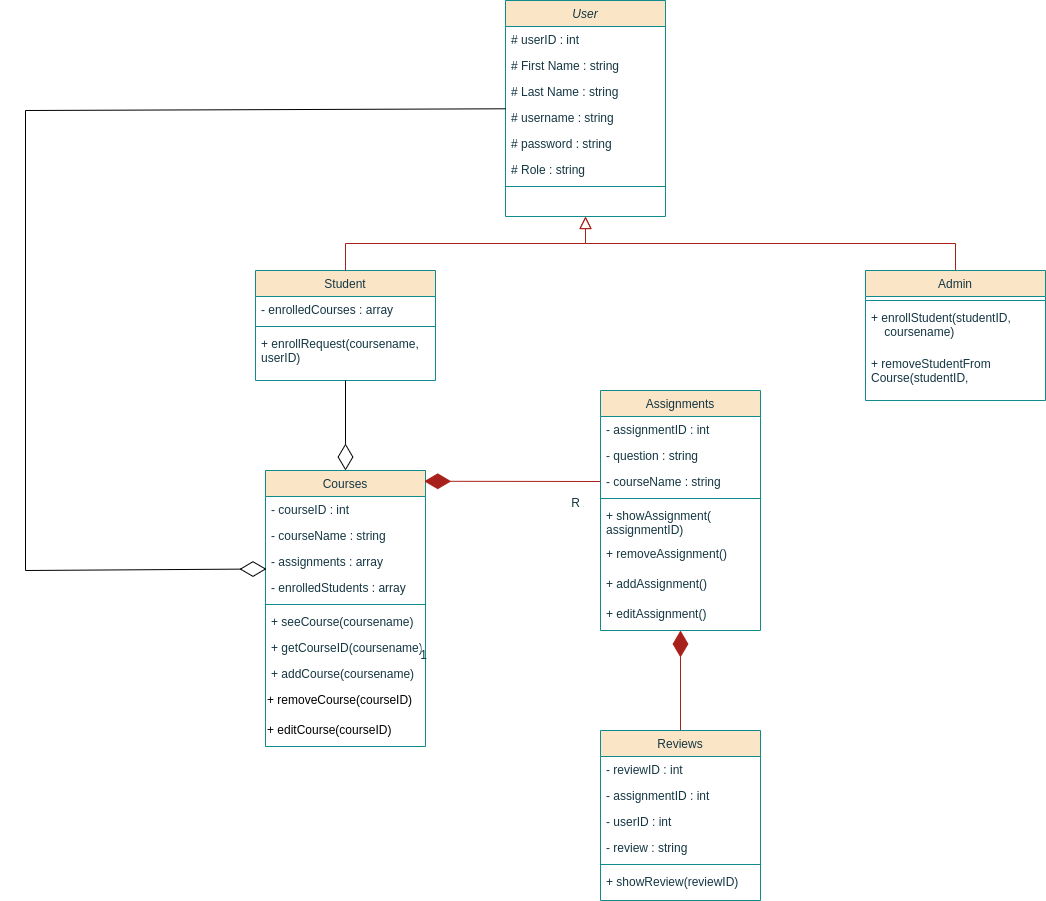

The diagram above was exported from draw.io. Its source (the exported page's mxGraphModel, read from the mxfile embedded in the PNG):
<mxGraphModel dx="2397" dy="863" grid="1" gridSize="10" guides="1" tooltips="1" connect="1" arrows="1" fold="1" page="1" pageScale="1" pageWidth="827" pageHeight="1169" math="0" shadow="0">
  <root>
    <mxCell id="WIyWlLk6GJQsqaUBKTNV-0" />
    <mxCell id="WIyWlLk6GJQsqaUBKTNV-1" parent="WIyWlLk6GJQsqaUBKTNV-0" />
    <mxCell id="zkfFHV4jXpPFQw0GAbJ--0" value="User" style="swimlane;fontStyle=2;align=center;verticalAlign=top;childLayout=stackLayout;horizontal=1;startSize=26;horizontalStack=0;resizeParent=1;resizeLast=0;collapsible=1;marginBottom=0;rounded=0;shadow=0;strokeWidth=1;labelBackgroundColor=none;fillColor=#FAE5C7;strokeColor=#0F8B8D;fontColor=#143642;" parent="WIyWlLk6GJQsqaUBKTNV-1" vertex="1">
      <mxGeometry x="210" y="30" width="160" height="216" as="geometry">
        <mxRectangle x="230" y="140" width="160" height="26" as="alternateBounds" />
      </mxGeometry>
    </mxCell>
    <mxCell id="zkfFHV4jXpPFQw0GAbJ--1" value="# userID : int" style="text;align=left;verticalAlign=top;spacingLeft=4;spacingRight=4;overflow=hidden;rotatable=0;points=[[0,0.5],[1,0.5]];portConstraint=eastwest;labelBackgroundColor=none;fontColor=#143642;" parent="zkfFHV4jXpPFQw0GAbJ--0" vertex="1">
      <mxGeometry y="26" width="160" height="26" as="geometry" />
    </mxCell>
    <mxCell id="zkfFHV4jXpPFQw0GAbJ--2" value="# First Name : string" style="text;align=left;verticalAlign=top;spacingLeft=4;spacingRight=4;overflow=hidden;rotatable=0;points=[[0,0.5],[1,0.5]];portConstraint=eastwest;rounded=0;shadow=0;html=0;labelBackgroundColor=none;fontColor=#143642;" parent="zkfFHV4jXpPFQw0GAbJ--0" vertex="1">
      <mxGeometry y="52" width="160" height="26" as="geometry" />
    </mxCell>
    <mxCell id="8YmtQcN07gmRgbNo7M-R-0" value="# Last Name : string" style="text;align=left;verticalAlign=top;spacingLeft=4;spacingRight=4;overflow=hidden;rotatable=0;points=[[0,0.5],[1,0.5]];portConstraint=eastwest;labelBackgroundColor=none;fontColor=#143642;" parent="zkfFHV4jXpPFQw0GAbJ--0" vertex="1">
      <mxGeometry y="78" width="160" height="26" as="geometry" />
    </mxCell>
    <mxCell id="8YmtQcN07gmRgbNo7M-R-17" value="# username : string" style="text;align=left;verticalAlign=top;spacingLeft=4;spacingRight=4;overflow=hidden;rotatable=0;points=[[0,0.5],[1,0.5]];portConstraint=eastwest;labelBackgroundColor=none;fontColor=#143642;" parent="zkfFHV4jXpPFQw0GAbJ--0" vertex="1">
      <mxGeometry y="104" width="160" height="26" as="geometry" />
    </mxCell>
    <mxCell id="8YmtQcN07gmRgbNo7M-R-18" value="# password : string" style="text;align=left;verticalAlign=top;spacingLeft=4;spacingRight=4;overflow=hidden;rotatable=0;points=[[0,0.5],[1,0.5]];portConstraint=eastwest;labelBackgroundColor=none;fontColor=#143642;" parent="zkfFHV4jXpPFQw0GAbJ--0" vertex="1">
      <mxGeometry y="130" width="160" height="26" as="geometry" />
    </mxCell>
    <mxCell id="zkfFHV4jXpPFQw0GAbJ--3" value="# Role : string" style="text;align=left;verticalAlign=top;spacingLeft=4;spacingRight=4;overflow=hidden;rotatable=0;points=[[0,0.5],[1,0.5]];portConstraint=eastwest;rounded=0;shadow=0;html=0;labelBackgroundColor=none;fontColor=#143642;" parent="zkfFHV4jXpPFQw0GAbJ--0" vertex="1">
      <mxGeometry y="156" width="160" height="26" as="geometry" />
    </mxCell>
    <mxCell id="zkfFHV4jXpPFQw0GAbJ--4" value="" style="line;html=1;strokeWidth=1;align=left;verticalAlign=middle;spacingTop=-1;spacingLeft=3;spacingRight=3;rotatable=0;labelPosition=right;points=[];portConstraint=eastwest;labelBackgroundColor=none;fillColor=#FAE5C7;strokeColor=#0F8B8D;fontColor=#143642;" parent="zkfFHV4jXpPFQw0GAbJ--0" vertex="1">
      <mxGeometry y="182" width="160" height="8" as="geometry" />
    </mxCell>
    <mxCell id="zkfFHV4jXpPFQw0GAbJ--6" value="Student" style="swimlane;fontStyle=0;align=center;verticalAlign=top;childLayout=stackLayout;horizontal=1;startSize=26;horizontalStack=0;resizeParent=1;resizeLast=0;collapsible=1;marginBottom=0;rounded=0;shadow=0;strokeWidth=1;labelBackgroundColor=none;fillColor=#FAE5C7;strokeColor=#0F8B8D;fontColor=#143642;" parent="WIyWlLk6GJQsqaUBKTNV-1" vertex="1">
      <mxGeometry x="-40" y="300" width="180" height="110" as="geometry">
        <mxRectangle x="130" y="380" width="160" height="26" as="alternateBounds" />
      </mxGeometry>
    </mxCell>
    <mxCell id="zkfFHV4jXpPFQw0GAbJ--7" value="- enrolledCourses : array" style="text;align=left;verticalAlign=top;spacingLeft=4;spacingRight=4;overflow=hidden;rotatable=0;points=[[0,0.5],[1,0.5]];portConstraint=eastwest;labelBackgroundColor=none;fontColor=#143642;" parent="zkfFHV4jXpPFQw0GAbJ--6" vertex="1">
      <mxGeometry y="26" width="180" height="26" as="geometry" />
    </mxCell>
    <mxCell id="zkfFHV4jXpPFQw0GAbJ--9" value="" style="line;html=1;strokeWidth=1;align=left;verticalAlign=middle;spacingTop=-1;spacingLeft=3;spacingRight=3;rotatable=0;labelPosition=right;points=[];portConstraint=eastwest;labelBackgroundColor=none;fillColor=#FAE5C7;strokeColor=#0F8B8D;fontColor=#143642;" parent="zkfFHV4jXpPFQw0GAbJ--6" vertex="1">
      <mxGeometry y="52" width="180" height="8" as="geometry" />
    </mxCell>
    <mxCell id="zkfFHV4jXpPFQw0GAbJ--11" value="+ enrollRequest(coursename,&#10;userID)" style="text;align=left;verticalAlign=top;spacingLeft=4;spacingRight=4;overflow=hidden;rotatable=0;points=[[0,0.5],[1,0.5]];portConstraint=eastwest;labelBackgroundColor=none;fontColor=#143642;" parent="zkfFHV4jXpPFQw0GAbJ--6" vertex="1">
      <mxGeometry y="60" width="180" height="40" as="geometry" />
    </mxCell>
    <mxCell id="zkfFHV4jXpPFQw0GAbJ--12" value="" style="endArrow=block;endSize=10;endFill=0;shadow=0;strokeWidth=1;rounded=0;edgeStyle=elbowEdgeStyle;elbow=vertical;labelBackgroundColor=none;strokeColor=#A8201A;fontColor=default;" parent="WIyWlLk6GJQsqaUBKTNV-1" source="zkfFHV4jXpPFQw0GAbJ--6" target="zkfFHV4jXpPFQw0GAbJ--0" edge="1">
      <mxGeometry width="160" relative="1" as="geometry">
        <mxPoint x="200" y="203" as="sourcePoint" />
        <mxPoint x="200" y="203" as="targetPoint" />
      </mxGeometry>
    </mxCell>
    <mxCell id="zkfFHV4jXpPFQw0GAbJ--16" value="" style="endArrow=block;endSize=10;endFill=0;shadow=0;strokeWidth=1;rounded=0;edgeStyle=elbowEdgeStyle;elbow=vertical;exitX=0.5;exitY=0;exitDx=0;exitDy=0;labelBackgroundColor=none;strokeColor=#A8201A;fontColor=default;" parent="WIyWlLk6GJQsqaUBKTNV-1" source="8YmtQcN07gmRgbNo7M-R-4" target="zkfFHV4jXpPFQw0GAbJ--0" edge="1">
      <mxGeometry width="160" relative="1" as="geometry">
        <mxPoint x="405" y="360" as="sourcePoint" />
        <mxPoint x="310" y="271" as="targetPoint" />
      </mxGeometry>
    </mxCell>
    <mxCell id="8YmtQcN07gmRgbNo7M-R-4" value="Admin" style="swimlane;fontStyle=0;align=center;verticalAlign=top;childLayout=stackLayout;horizontal=1;startSize=26;horizontalStack=0;resizeParent=1;resizeLast=0;collapsible=1;marginBottom=0;rounded=0;shadow=0;strokeWidth=1;labelBackgroundColor=none;fillColor=#FAE5C7;strokeColor=#0F8B8D;fontColor=#143642;" parent="WIyWlLk6GJQsqaUBKTNV-1" vertex="1">
      <mxGeometry x="570" y="300" width="180" height="130" as="geometry">
        <mxRectangle x="130" y="380" width="160" height="26" as="alternateBounds" />
      </mxGeometry>
    </mxCell>
    <mxCell id="8YmtQcN07gmRgbNo7M-R-6" value="" style="line;html=1;strokeWidth=1;align=left;verticalAlign=middle;spacingTop=-1;spacingLeft=3;spacingRight=3;rotatable=0;labelPosition=right;points=[];portConstraint=eastwest;labelBackgroundColor=none;fillColor=#FAE5C7;strokeColor=#0F8B8D;fontColor=#143642;" parent="8YmtQcN07gmRgbNo7M-R-4" vertex="1">
      <mxGeometry y="26" width="180" height="8" as="geometry" />
    </mxCell>
    <mxCell id="8YmtQcN07gmRgbNo7M-R-7" value="+ enrollStudent(studentID,&#10;    coursename)" style="text;align=left;verticalAlign=top;spacingLeft=4;spacingRight=4;overflow=hidden;rotatable=0;points=[[0,0.5],[1,0.5]];portConstraint=eastwest;labelBackgroundColor=none;fontColor=#143642;" parent="8YmtQcN07gmRgbNo7M-R-4" vertex="1">
      <mxGeometry y="34" width="180" height="46" as="geometry" />
    </mxCell>
    <mxCell id="8YmtQcN07gmRgbNo7M-R-15" value="+ removeStudentFrom&#10;Course(studentID,&#10; coursename)" style="text;align=left;verticalAlign=top;spacingLeft=4;spacingRight=4;overflow=hidden;rotatable=0;points=[[0,0.5],[1,0.5]];portConstraint=eastwest;labelBackgroundColor=none;fontColor=#143642;" parent="8YmtQcN07gmRgbNo7M-R-4" vertex="1">
      <mxGeometry y="80" width="180" height="30" as="geometry" />
    </mxCell>
    <mxCell id="8YmtQcN07gmRgbNo7M-R-29" value="Courses" style="swimlane;fontStyle=0;align=center;verticalAlign=top;childLayout=stackLayout;horizontal=1;startSize=26;horizontalStack=0;resizeParent=1;resizeLast=0;collapsible=1;marginBottom=0;rounded=0;shadow=0;strokeWidth=1;labelBackgroundColor=none;fillColor=#FAE5C7;strokeColor=#0F8B8D;fontColor=#143642;" parent="WIyWlLk6GJQsqaUBKTNV-1" vertex="1">
      <mxGeometry x="-30" y="500" width="160" height="276" as="geometry">
        <mxRectangle x="550" y="140" width="160" height="26" as="alternateBounds" />
      </mxGeometry>
    </mxCell>
    <mxCell id="8YmtQcN07gmRgbNo7M-R-30" value="- courseID : int" style="text;align=left;verticalAlign=top;spacingLeft=4;spacingRight=4;overflow=hidden;rotatable=0;points=[[0,0.5],[1,0.5]];portConstraint=eastwest;labelBackgroundColor=none;fontColor=#143642;" parent="8YmtQcN07gmRgbNo7M-R-29" vertex="1">
      <mxGeometry y="26" width="160" height="26" as="geometry" />
    </mxCell>
    <mxCell id="6N3269W3VWlC9gnxUudz-8" value="- courseName : string" style="text;align=left;verticalAlign=top;spacingLeft=4;spacingRight=4;overflow=hidden;rotatable=0;points=[[0,0.5],[1,0.5]];portConstraint=eastwest;labelBackgroundColor=none;fontColor=#143642;" vertex="1" parent="8YmtQcN07gmRgbNo7M-R-29">
      <mxGeometry y="52" width="160" height="26" as="geometry" />
    </mxCell>
    <mxCell id="8YmtQcN07gmRgbNo7M-R-31" value="- assignments : array" style="text;align=left;verticalAlign=top;spacingLeft=4;spacingRight=4;overflow=hidden;rotatable=0;points=[[0,0.5],[1,0.5]];portConstraint=eastwest;rounded=0;shadow=0;html=0;labelBackgroundColor=none;fontColor=#143642;" parent="8YmtQcN07gmRgbNo7M-R-29" vertex="1">
      <mxGeometry y="78" width="160" height="26" as="geometry" />
    </mxCell>
    <mxCell id="8YmtQcN07gmRgbNo7M-R-32" value="- enrolledStudents : array" style="text;align=left;verticalAlign=top;spacingLeft=4;spacingRight=4;overflow=hidden;rotatable=0;points=[[0,0.5],[1,0.5]];portConstraint=eastwest;rounded=0;shadow=0;html=0;labelBackgroundColor=none;fontColor=#143642;" parent="8YmtQcN07gmRgbNo7M-R-29" vertex="1">
      <mxGeometry y="104" width="160" height="26" as="geometry" />
    </mxCell>
    <mxCell id="8YmtQcN07gmRgbNo7M-R-35" value="" style="line;html=1;strokeWidth=1;align=left;verticalAlign=middle;spacingTop=-1;spacingLeft=3;spacingRight=3;rotatable=0;labelPosition=right;points=[];portConstraint=eastwest;labelBackgroundColor=none;fillColor=#FAE5C7;strokeColor=#0F8B8D;fontColor=#143642;" parent="8YmtQcN07gmRgbNo7M-R-29" vertex="1">
      <mxGeometry y="130" width="160" height="8" as="geometry" />
    </mxCell>
    <mxCell id="8YmtQcN07gmRgbNo7M-R-48" value="+ seeCourse(coursename)" style="text;align=left;verticalAlign=top;spacingLeft=4;spacingRight=4;overflow=hidden;rotatable=0;points=[[0,0.5],[1,0.5]];portConstraint=eastwest;labelBackgroundColor=none;fontColor=#143642;" parent="8YmtQcN07gmRgbNo7M-R-29" vertex="1">
      <mxGeometry y="138" width="160" height="26" as="geometry" />
    </mxCell>
    <mxCell id="6N3269W3VWlC9gnxUudz-3" value="+ getCourseID(coursename)" style="text;align=left;verticalAlign=top;spacingLeft=4;spacingRight=4;overflow=hidden;rotatable=0;points=[[0,0.5],[1,0.5]];portConstraint=eastwest;labelBackgroundColor=none;fontColor=#143642;" vertex="1" parent="8YmtQcN07gmRgbNo7M-R-29">
      <mxGeometry y="164" width="160" height="26" as="geometry" />
    </mxCell>
    <mxCell id="6N3269W3VWlC9gnxUudz-5" value="+ addCourse(coursename)" style="text;align=left;verticalAlign=top;spacingLeft=4;spacingRight=4;overflow=hidden;rotatable=0;points=[[0,0.5],[1,0.5]];portConstraint=eastwest;labelBackgroundColor=none;fontColor=#143642;" vertex="1" parent="8YmtQcN07gmRgbNo7M-R-29">
      <mxGeometry y="190" width="160" height="26" as="geometry" />
    </mxCell>
    <mxCell id="6N3269W3VWlC9gnxUudz-6" value="+ removeCourse(courseID)" style="text;whiteSpace=wrap;html=1;" vertex="1" parent="8YmtQcN07gmRgbNo7M-R-29">
      <mxGeometry y="216" width="160" height="30" as="geometry" />
    </mxCell>
    <mxCell id="6N3269W3VWlC9gnxUudz-7" value="+ editCourse(courseID)" style="text;whiteSpace=wrap;html=1;" vertex="1" parent="8YmtQcN07gmRgbNo7M-R-29">
      <mxGeometry y="246" width="160" height="30" as="geometry" />
    </mxCell>
    <mxCell id="8YmtQcN07gmRgbNo7M-R-36" value="Assignments" style="swimlane;fontStyle=0;align=center;verticalAlign=top;childLayout=stackLayout;horizontal=1;startSize=26;horizontalStack=0;resizeParent=1;resizeLast=0;collapsible=1;marginBottom=0;rounded=0;shadow=0;strokeWidth=1;labelBackgroundColor=none;fillColor=#FAE5C7;strokeColor=#0F8B8D;fontColor=#143642;" parent="WIyWlLk6GJQsqaUBKTNV-1" vertex="1">
      <mxGeometry x="305" y="420" width="160" height="240" as="geometry">
        <mxRectangle x="550" y="140" width="160" height="26" as="alternateBounds" />
      </mxGeometry>
    </mxCell>
    <mxCell id="8YmtQcN07gmRgbNo7M-R-37" value="- assignmentID : int" style="text;align=left;verticalAlign=top;spacingLeft=4;spacingRight=4;overflow=hidden;rotatable=0;points=[[0,0.5],[1,0.5]];portConstraint=eastwest;labelBackgroundColor=none;fontColor=#143642;" parent="8YmtQcN07gmRgbNo7M-R-36" vertex="1">
      <mxGeometry y="26" width="160" height="26" as="geometry" />
    </mxCell>
    <mxCell id="8YmtQcN07gmRgbNo7M-R-38" value="- question : string" style="text;align=left;verticalAlign=top;spacingLeft=4;spacingRight=4;overflow=hidden;rotatable=0;points=[[0,0.5],[1,0.5]];portConstraint=eastwest;rounded=0;shadow=0;html=0;labelBackgroundColor=none;fontColor=#143642;" parent="8YmtQcN07gmRgbNo7M-R-36" vertex="1">
      <mxGeometry y="52" width="160" height="26" as="geometry" />
    </mxCell>
    <mxCell id="8YmtQcN07gmRgbNo7M-R-39" value="- courseName : string" style="text;align=left;verticalAlign=top;spacingLeft=4;spacingRight=4;overflow=hidden;rotatable=0;points=[[0,0.5],[1,0.5]];portConstraint=eastwest;rounded=0;shadow=0;html=0;labelBackgroundColor=none;fontColor=#143642;" parent="8YmtQcN07gmRgbNo7M-R-36" vertex="1">
      <mxGeometry y="78" width="160" height="26" as="geometry" />
    </mxCell>
    <mxCell id="8YmtQcN07gmRgbNo7M-R-41" value="" style="line;html=1;strokeWidth=1;align=left;verticalAlign=middle;spacingTop=-1;spacingLeft=3;spacingRight=3;rotatable=0;labelPosition=right;points=[];portConstraint=eastwest;labelBackgroundColor=none;fillColor=#FAE5C7;strokeColor=#0F8B8D;fontColor=#143642;" parent="8YmtQcN07gmRgbNo7M-R-36" vertex="1">
      <mxGeometry y="104" width="160" height="8" as="geometry" />
    </mxCell>
    <mxCell id="8YmtQcN07gmRgbNo7M-R-42" value="+ showAssignment(&#10;assignmentID)" style="text;align=left;verticalAlign=top;spacingLeft=4;spacingRight=4;overflow=hidden;rotatable=0;points=[[0,0.5],[1,0.5]];portConstraint=eastwest;labelBackgroundColor=none;fontColor=#143642;" parent="8YmtQcN07gmRgbNo7M-R-36" vertex="1">
      <mxGeometry y="112" width="160" height="38" as="geometry" />
    </mxCell>
    <mxCell id="6N3269W3VWlC9gnxUudz-10" value="+ removeAssignment()" style="text;align=left;verticalAlign=top;spacingLeft=4;spacingRight=4;overflow=hidden;rotatable=0;points=[[0,0.5],[1,0.5]];portConstraint=eastwest;labelBackgroundColor=none;fontColor=#143642;" vertex="1" parent="8YmtQcN07gmRgbNo7M-R-36">
      <mxGeometry y="150" width="160" height="30" as="geometry" />
    </mxCell>
    <mxCell id="6N3269W3VWlC9gnxUudz-9" value="+ addAssignment()" style="text;align=left;verticalAlign=top;spacingLeft=4;spacingRight=4;overflow=hidden;rotatable=0;points=[[0,0.5],[1,0.5]];portConstraint=eastwest;labelBackgroundColor=none;fontColor=#143642;" vertex="1" parent="8YmtQcN07gmRgbNo7M-R-36">
      <mxGeometry y="180" width="160" height="30" as="geometry" />
    </mxCell>
    <mxCell id="6N3269W3VWlC9gnxUudz-11" value="+ editAssignment()" style="text;align=left;verticalAlign=top;spacingLeft=4;spacingRight=4;overflow=hidden;rotatable=0;points=[[0,0.5],[1,0.5]];portConstraint=eastwest;labelBackgroundColor=none;fontColor=#143642;" vertex="1" parent="8YmtQcN07gmRgbNo7M-R-36">
      <mxGeometry y="210" width="160" height="30" as="geometry" />
    </mxCell>
    <mxCell id="8YmtQcN07gmRgbNo7M-R-47" value="" style="endArrow=diamondThin;endFill=1;endSize=24;html=1;rounded=0;entryX=0.5;entryY=1;entryDx=0;entryDy=0;exitX=0.5;exitY=0;exitDx=0;exitDy=0;labelBackgroundColor=none;strokeColor=#A8201A;fontColor=default;" parent="WIyWlLk6GJQsqaUBKTNV-1" source="8YmtQcN07gmRgbNo7M-R-55" target="8YmtQcN07gmRgbNo7M-R-36" edge="1">
      <mxGeometry width="160" relative="1" as="geometry">
        <mxPoint x="500" y="679.9999999999998" as="sourcePoint" />
        <mxPoint x="340" y="679.9999999999998" as="targetPoint" />
      </mxGeometry>
    </mxCell>
    <mxCell id="8YmtQcN07gmRgbNo7M-R-51" value="1" style="text;html=1;align=center;verticalAlign=middle;resizable=0;points=[];autosize=1;strokeColor=none;fillColor=none;fontColor=#143642;" parent="WIyWlLk6GJQsqaUBKTNV-1" vertex="1">
      <mxGeometry x="112.5" y="670" width="30" height="30" as="geometry" />
    </mxCell>
    <mxCell id="8YmtQcN07gmRgbNo7M-R-52" value="R" style="text;html=1;align=center;verticalAlign=middle;resizable=0;points=[];autosize=1;strokeColor=none;fillColor=none;fontColor=#143642;" parent="WIyWlLk6GJQsqaUBKTNV-1" vertex="1">
      <mxGeometry x="265" y="518" width="30" height="30" as="geometry" />
    </mxCell>
    <mxCell id="8YmtQcN07gmRgbNo7M-R-55" value="Reviews" style="swimlane;fontStyle=0;align=center;verticalAlign=top;childLayout=stackLayout;horizontal=1;startSize=26;horizontalStack=0;resizeParent=1;resizeLast=0;collapsible=1;marginBottom=0;rounded=0;shadow=0;strokeWidth=1;labelBackgroundColor=none;fillColor=#FAE5C7;strokeColor=#0F8B8D;fontColor=#143642;" parent="WIyWlLk6GJQsqaUBKTNV-1" vertex="1">
      <mxGeometry x="305" y="760" width="160" height="170" as="geometry">
        <mxRectangle x="550" y="140" width="160" height="26" as="alternateBounds" />
      </mxGeometry>
    </mxCell>
    <mxCell id="8YmtQcN07gmRgbNo7M-R-56" value="- reviewID : int" style="text;align=left;verticalAlign=top;spacingLeft=4;spacingRight=4;overflow=hidden;rotatable=0;points=[[0,0.5],[1,0.5]];portConstraint=eastwest;labelBackgroundColor=none;fontColor=#143642;" parent="8YmtQcN07gmRgbNo7M-R-55" vertex="1">
      <mxGeometry y="26" width="160" height="26" as="geometry" />
    </mxCell>
    <mxCell id="8YmtQcN07gmRgbNo7M-R-62" value="- assignmentID : int" style="text;align=left;verticalAlign=top;spacingLeft=4;spacingRight=4;overflow=hidden;rotatable=0;points=[[0,0.5],[1,0.5]];portConstraint=eastwest;labelBackgroundColor=none;fontColor=#143642;" parent="8YmtQcN07gmRgbNo7M-R-55" vertex="1">
      <mxGeometry y="52" width="160" height="26" as="geometry" />
    </mxCell>
    <mxCell id="8YmtQcN07gmRgbNo7M-R-63" value="- userID : int" style="text;align=left;verticalAlign=top;spacingLeft=4;spacingRight=4;overflow=hidden;rotatable=0;points=[[0,0.5],[1,0.5]];portConstraint=eastwest;labelBackgroundColor=none;fontColor=#143642;" parent="8YmtQcN07gmRgbNo7M-R-55" vertex="1">
      <mxGeometry y="78" width="160" height="26" as="geometry" />
    </mxCell>
    <mxCell id="8YmtQcN07gmRgbNo7M-R-57" value="- review : string" style="text;align=left;verticalAlign=top;spacingLeft=4;spacingRight=4;overflow=hidden;rotatable=0;points=[[0,0.5],[1,0.5]];portConstraint=eastwest;rounded=0;shadow=0;html=0;labelBackgroundColor=none;fontColor=#143642;" parent="8YmtQcN07gmRgbNo7M-R-55" vertex="1">
      <mxGeometry y="104" width="160" height="26" as="geometry" />
    </mxCell>
    <mxCell id="8YmtQcN07gmRgbNo7M-R-60" value="" style="line;html=1;strokeWidth=1;align=left;verticalAlign=middle;spacingTop=-1;spacingLeft=3;spacingRight=3;rotatable=0;labelPosition=right;points=[];portConstraint=eastwest;labelBackgroundColor=none;fillColor=#FAE5C7;strokeColor=#0F8B8D;fontColor=#143642;" parent="8YmtQcN07gmRgbNo7M-R-55" vertex="1">
      <mxGeometry y="130" width="160" height="8" as="geometry" />
    </mxCell>
    <mxCell id="8YmtQcN07gmRgbNo7M-R-61" value="+ showReview(reviewID)" style="text;align=left;verticalAlign=top;spacingLeft=4;spacingRight=4;overflow=hidden;rotatable=0;points=[[0,0.5],[1,0.5]];portConstraint=eastwest;labelBackgroundColor=none;fontColor=#143642;" parent="8YmtQcN07gmRgbNo7M-R-55" vertex="1">
      <mxGeometry y="138" width="160" height="26" as="geometry" />
    </mxCell>
    <mxCell id="8YmtQcN07gmRgbNo7M-R-64" value="" style="endArrow=diamondThin;endFill=1;endSize=24;html=1;rounded=0;exitX=0;exitY=0.5;exitDx=0;exitDy=0;labelBackgroundColor=none;strokeColor=#A8201A;fontColor=default;entryX=0.992;entryY=0.039;entryDx=0;entryDy=0;entryPerimeter=0;" parent="WIyWlLk6GJQsqaUBKTNV-1" source="8YmtQcN07gmRgbNo7M-R-39" edge="1" target="8YmtQcN07gmRgbNo7M-R-29">
      <mxGeometry width="160" relative="1" as="geometry">
        <mxPoint x="300" y="571" as="sourcePoint" />
        <mxPoint x="170" y="565" as="targetPoint" />
      </mxGeometry>
    </mxCell>
    <mxCell id="6N3269W3VWlC9gnxUudz-13" value="" style="endArrow=diamondThin;endFill=0;endSize=24;html=1;rounded=0;exitX=0.5;exitY=1;exitDx=0;exitDy=0;entryX=0.5;entryY=0;entryDx=0;entryDy=0;" edge="1" parent="WIyWlLk6GJQsqaUBKTNV-1" source="zkfFHV4jXpPFQw0GAbJ--6" target="8YmtQcN07gmRgbNo7M-R-29">
      <mxGeometry width="160" relative="1" as="geometry">
        <mxPoint x="180" y="710" as="sourcePoint" />
        <mxPoint x="340" y="710" as="targetPoint" />
      </mxGeometry>
    </mxCell>
    <mxCell id="6N3269W3VWlC9gnxUudz-15" value="" style="endArrow=diamondThin;endFill=0;endSize=24;html=1;rounded=0;entryX=0.006;entryY=-0.213;entryDx=0;entryDy=0;entryPerimeter=0;" edge="1" parent="WIyWlLk6GJQsqaUBKTNV-1" source="zkfFHV4jXpPFQw0GAbJ--0" target="8YmtQcN07gmRgbNo7M-R-32">
      <mxGeometry width="160" relative="1" as="geometry">
        <mxPoint x="-170" y="230" as="sourcePoint" />
        <mxPoint x="-170" y="320" as="targetPoint" />
        <Array as="points">
          <mxPoint x="-270" y="140" />
          <mxPoint x="-270" y="600" />
        </Array>
      </mxGeometry>
    </mxCell>
  </root>
</mxGraphModel>